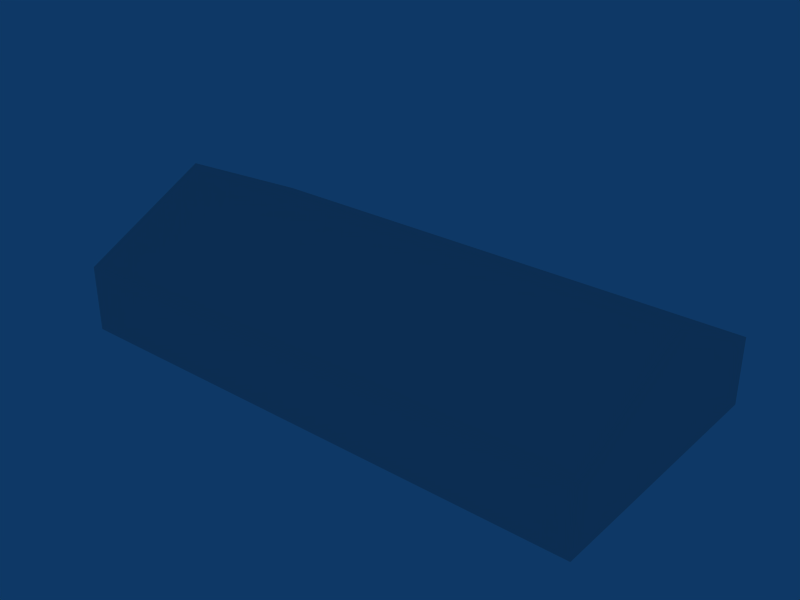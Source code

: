 # Source: ebfs_building_ref_047.blend  (saved by Blender 2.79.0; exported with 4.5.12 LTS)
import bpy
from mathutils import Matrix  # noqa: F401  (used for matrix-valued properties, if any)

bpy.ops.wm.read_factory_settings(use_empty=True)
scene = bpy.context.scene
scene.name = 'Scene'

# ---- collections
col_collection_1 = bpy.data.collections.new('Collection 1'); scene.collection.children.link(col_collection_1)

# ---- materials (node trees are filled in below, after node groups)
mat_material = bpy.data.materials.new('Material')
mat_material.alpha_threshold = 0.0
mat_material.roughness = 0.5

# ---- material node trees

# ---- world
world_world = bpy.data.worlds.new('World'); scene.world = world_world
world_world.color = (0.05656, 0.2208, 0.4)
world_world.use_sun_shadow = False
world_world.sun_shadow_jitter_overblur = 0.0
world_world.cycles.sampling_method = 'NONE'
world_world.cycles.sample_map_resolution = 256

# ---- meshes
me_cube_001 = bpy.data.meshes.new('Cube.001')
me_cube_001.from_pydata([(16.0, 8.0, -1.0), (16.0, -8.0, -1.0), (-16.0, -8.0, -1.0), (-16.0, 8.0, -1.0), (16.0, 8.0, 3.0), (16.0, -8.0, 3.0), (-16.0, -8.0, 3.0), (-16.0, 8.0, 3.0), (16.0, -4.292e-06, 7.0), (-16.0, 1.431e-06, 7.0)], [], [(0, 4, 5, 1), (1, 5, 6, 2), (2, 6, 7, 3), (4, 0, 3, 7), (4, 7, 9, 8), (7, 6, 9), (6, 5, 8, 9), (5, 4, 8)])
_uv = me_cube_001.uv_layers.new(name='UVTex')
_uv.uv.foreach_set('vector', [0.5625, 0.0625, 0.9375, 0.0625, 0.9375, 0.9375, 0.5625, 0.9375, 0.5625, 0.0625, 0.9375, 0.0625, 0.9375, 0.9375, 0.5625, 0.9375, 0.5625, 0.0625, 0.9375, 0.0625, 0.9375, 0.9375, 0.5625, 0.9375, 0.5625, 0.0625, 0.9375, 0.0625, 0.9375, 0.9375, 0.5625, 0.9375, 0.4375, 0.0625, 0.0625, 0.0625, 0.0625, 0.9375, 0.4375, 0.9375, 0.5625, 0.5, 0.9375, 0.0625, 0.9375, 0.9375, 0.0625, 0.0625, 0.4375, 0.0625, 0.4375, 0.9375, 0.0625, 0.9375, 0.5625, 0.5, 0.9375, 0.0625, 0.9375, 0.9375])
me_cube_001.materials.append(mat_material)
me_cube_001.use_remesh_preserve_volume = False
me_cube_001.use_remesh_preserve_attributes = False
me_cube_001.use_mirror_vertex_groups = False
me_cube_001.update()

# ---- objects
ob_cube = bpy.data.objects.new('Cube', me_cube_001)

# ---- transforms, parenting, visibility, modifiers, constraints
ob_cube.location = (0.0, 0.0, 1.0)
ob_cube.lock_rotations_4d = False
ob_cube.empty_display_type = 'ARROWS'
ob_cube.lineart.crease_threshold = 0.0

# ---- collection membership
col_collection_1.objects.link(ob_cube)

# ---- scene / render settings (as saved in the file)
scene.frame_start = 1; scene.frame_end = 250; scene.frame_set(1)
scene.render.engine = 'BLENDER_EEVEE_NEXT'
scene.render.image_settings.file_format = 'JPEG'
scene.render.image_settings.color_mode = 'RGB'
scene.render.image_settings.compression = 90
scene.render.resolution_x = 800
scene.render.resolution_y = 600
scene.render.pixel_aspect_x = 100.0
scene.render.pixel_aspect_y = 100.0
scene.render.fps = 25
scene.render.dither_intensity = 0.0
scene.render.use_compositing = False
scene.render.use_sequencer = False
scene.render.bake_margin = 2
scene.render.bake_bias = 0.0
scene.render.use_stamp_time = False
scene.render.use_stamp_date = False
scene.render.use_stamp_frame = False
scene.render.use_stamp_camera = False
scene.render.use_stamp_scene = False
scene.render.use_stamp_filename = False
scene.render.use_stamp_render_time = False
scene.render.stamp_font_size = 0
scene.cycles.use_denoising = False
scene.cycles.samples = 10
scene.cycles.sampling_pattern = 'TABULATED_SOBOL'
scene.cycles.light_sampling_threshold = 0.0
scene.cycles.use_adaptive_sampling = False
scene.cycles.use_light_tree = False
scene.cycles.blur_glossy = 0.0
scene.cycles.volume_bounces = 1
scene.cycles.pixel_filter_type = 'GAUSSIAN'
scene.cycles.sample_clamp_indirect = 0.0
scene.view_settings.view_transform = 'Raw'
bpy.context.view_layer.update()

# ---- added for rendering (the .blend has no active camera): camera
cam_auto = bpy.data.cameras.new('AutoCamera')
cam_auto.lens = 50.0
cam_auto.sensor_width = 36.0
cam_auto.clip_end = 1000.0
ob_auto_camera = bpy.data.objects.new('AutoCamera', cam_auto)
scene.collection.objects.link(ob_auto_camera)
ob_auto_camera.location = (33.9193, -40.7032, 31.1354)
ob_auto_camera.rotation_euler = (1.09748, -7.21219e-08, 0.694738)
scene.camera = ob_auto_camera
bpy.context.view_layer.update()
